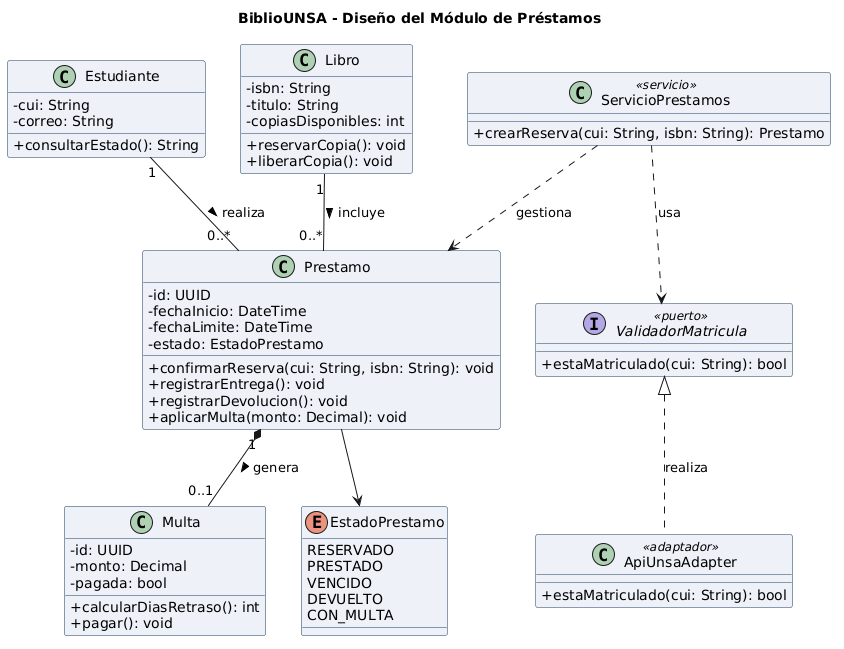

The diagram above was rendered by PlantUML. Its source (embedded in the PNG):
@startuml
skinparam classAttributeIconSize 0
skinparam shadowing false
skinparam defaultFontName Arial
skinparam classBackgroundColor #EEF2F8
skinparam classBorderColor #1A3A5C

title BiblioUNSA - Diseño del Módulo de Préstamos

class Estudiante {
  - cui: String
  - correo: String
  + consultarEstado(): String
}

class Libro {
  - isbn: String
  - titulo: String
  - copiasDisponibles: int
  + reservarCopia(): void
  + liberarCopia(): void
}

class Prestamo {
  - id: UUID
  - fechaInicio: DateTime
  - fechaLimite: DateTime
  - estado: EstadoPrestamo
  + confirmarReserva(cui: String, isbn: String): void
  + registrarEntrega(): void
  + registrarDevolucion(): void
  + aplicarMulta(monto: Decimal): void
}

class Multa {
  - id: UUID
  - monto: Decimal
  - pagada: bool
  + calcularDiasRetraso(): int
  + pagar(): void
}

enum EstadoPrestamo {
  RESERVADO
  PRESTADO
  VENCIDO
  DEVUELTO
  CON_MULTA
}

interface ValidadorMatricula <<puerto>> {
  + estaMatriculado(cui: String): bool
}

class ApiUnsaAdapter <<adaptador>> {
  + estaMatriculado(cui: String): bool
}

class ServicioPrestamos <<servicio>> {
  + crearReserva(cui: String, isbn: String): Prestamo
}

Estudiante "1" -- "0..*" Prestamo : realiza >
Libro "1" -- "0..*" Prestamo : incluye >
Prestamo "1" *-- "0..1" Multa : genera >
Prestamo --> EstadoPrestamo
ValidadorMatricula <|.. ApiUnsaAdapter : realiza
ServicioPrestamos ..> Prestamo : gestiona
ServicioPrestamos ..> ValidadorMatricula : usa
@enduml